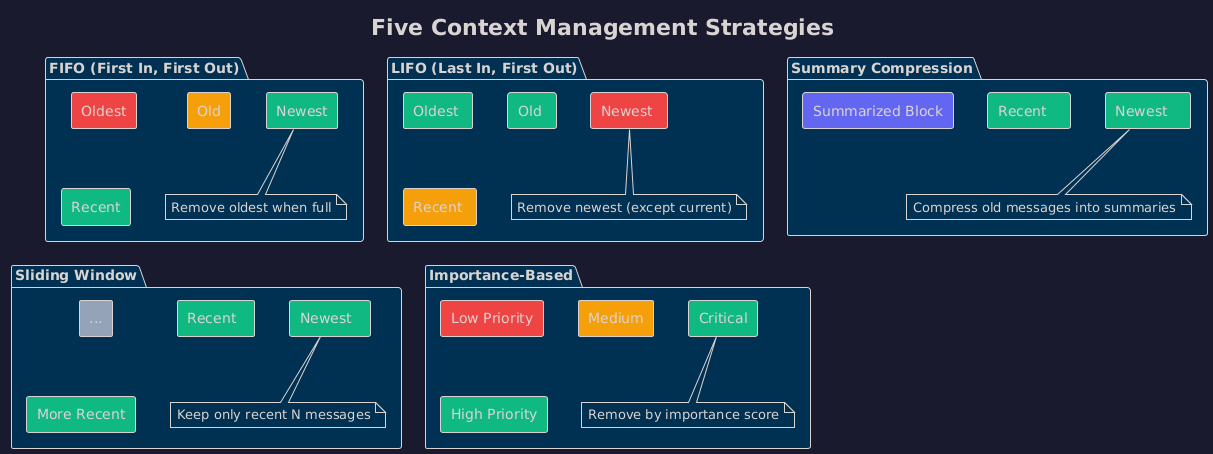

The diagram above was rendered by PlantUML. Its source (embedded in the PNG):
@startuml
!theme blueprint
skinparam backgroundColor #1a1a2e
title Five Context Management Strategies
package "FIFO (First In, First Out)" {
  rectangle "Oldest" #ef4444
  rectangle "Old" #f59e0b
  rectangle "Recent" #10b981
  rectangle "Newest" #10b981
  note bottom: Remove oldest when full
}
package "LIFO (Last In, First Out)" {
  rectangle "Oldest " #10b981
  rectangle "Old " #10b981
  rectangle "Recent " #f59e0b
  rectangle "Newest " #ef4444
  note bottom: Remove newest (except current)
}
package "Sliding Window" {
  rectangle "..." #94a3b8
  rectangle "Recent  " #10b981
  rectangle "More Recent" #10b981
  rectangle "Newest  " #10b981
  note bottom: Keep only recent N messages
}
package "Importance-Based" {
  rectangle "Low Priority" #ef4444
  rectangle "Medium" #f59e0b
  rectangle "High Priority" #10b981
  rectangle "Critical" #10b981
  note bottom: Remove by importance score
}
package "Summary Compression" {
  rectangle "Summarized Block" #6366f1
  rectangle "Recent   " #10b981
  rectangle "Newest   " #10b981
  note bottom: Compress old messages into summaries
}
@enduml